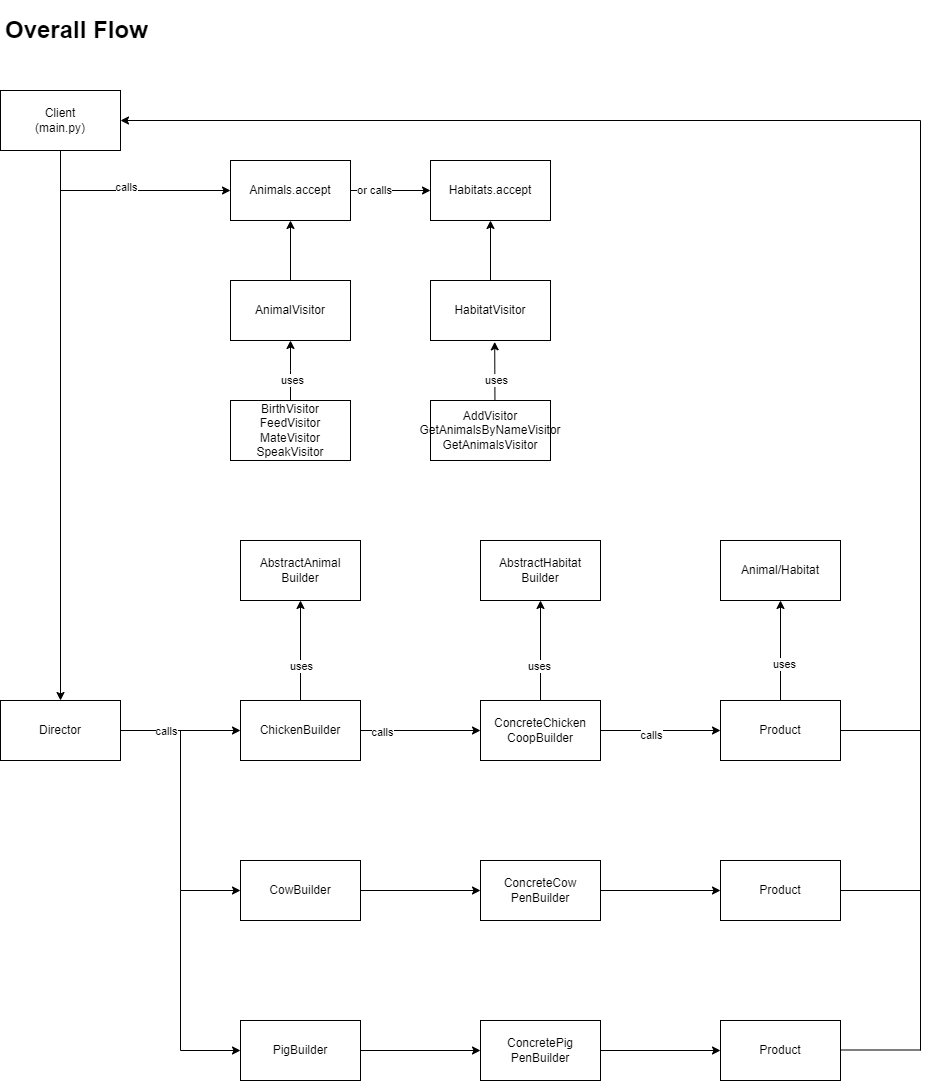

The diagram above was exported from draw.io. Its source (the exported page's mxGraphModel, read from the mxfile embedded in the PNG):
<mxGraphModel dx="1472" dy="2149" grid="1" gridSize="10" guides="1" tooltips="1" connect="1" arrows="1" fold="1" page="1" pageScale="1" pageWidth="850" pageHeight="1100" math="0" shadow="0">
  <root>
    <mxCell id="0" />
    <mxCell id="1" parent="0" />
    <mxCell id="cinIwJM0DV5q8mn64G3c-1" value="Director" style="rounded=0;whiteSpace=wrap;html=1;" vertex="1" parent="1">
      <mxGeometry y="290" width="120" height="60" as="geometry" />
    </mxCell>
    <mxCell id="cinIwJM0DV5q8mn64G3c-2" value="ChickenBuilder" style="rounded=0;whiteSpace=wrap;html=1;" vertex="1" parent="1">
      <mxGeometry x="240" y="290" width="120" height="60" as="geometry" />
    </mxCell>
    <mxCell id="cinIwJM0DV5q8mn64G3c-3" value="ConcreteChicken&lt;br&gt;CoopBuilder" style="rounded=0;whiteSpace=wrap;html=1;" vertex="1" parent="1">
      <mxGeometry x="480" y="290" width="120" height="60" as="geometry" />
    </mxCell>
    <mxCell id="cinIwJM0DV5q8mn64G3c-4" value="" style="endArrow=classic;html=1;rounded=0;exitX=1;exitY=0.5;exitDx=0;exitDy=0;entryX=0;entryY=0.5;entryDx=0;entryDy=0;" edge="1" parent="1" source="cinIwJM0DV5q8mn64G3c-1" target="cinIwJM0DV5q8mn64G3c-2">
      <mxGeometry width="50" height="50" relative="1" as="geometry">
        <mxPoint x="360" y="720" as="sourcePoint" />
        <mxPoint x="410" y="670" as="targetPoint" />
      </mxGeometry>
    </mxCell>
    <mxCell id="cinIwJM0DV5q8mn64G3c-5" value="calls" style="edgeLabel;html=1;align=center;verticalAlign=middle;resizable=0;points=[];" vertex="1" connectable="0" parent="cinIwJM0DV5q8mn64G3c-4">
      <mxGeometry x="-0.25" relative="1" as="geometry">
        <mxPoint as="offset" />
      </mxGeometry>
    </mxCell>
    <mxCell id="cinIwJM0DV5q8mn64G3c-6" value="" style="endArrow=classic;html=1;rounded=0;exitX=1;exitY=0.5;exitDx=0;exitDy=0;entryX=0;entryY=0.5;entryDx=0;entryDy=0;" edge="1" parent="1" source="cinIwJM0DV5q8mn64G3c-2" target="cinIwJM0DV5q8mn64G3c-3">
      <mxGeometry width="50" height="50" relative="1" as="geometry">
        <mxPoint x="360" y="720" as="sourcePoint" />
        <mxPoint x="410" y="670" as="targetPoint" />
      </mxGeometry>
    </mxCell>
    <mxCell id="cinIwJM0DV5q8mn64G3c-7" value="calls" style="edgeLabel;html=1;align=center;verticalAlign=middle;resizable=0;points=[];" vertex="1" connectable="0" parent="cinIwJM0DV5q8mn64G3c-6">
      <mxGeometry x="-0.65" y="-1" relative="1" as="geometry">
        <mxPoint as="offset" />
      </mxGeometry>
    </mxCell>
    <mxCell id="cinIwJM0DV5q8mn64G3c-8" value="" style="endArrow=classic;html=1;rounded=0;exitX=1;exitY=0.5;exitDx=0;exitDy=0;entryX=0;entryY=0.5;entryDx=0;entryDy=0;" edge="1" parent="1" source="cinIwJM0DV5q8mn64G3c-3" target="cinIwJM0DV5q8mn64G3c-10">
      <mxGeometry width="50" height="50" relative="1" as="geometry">
        <mxPoint x="360" y="710" as="sourcePoint" />
        <mxPoint x="540" y="450" as="targetPoint" />
      </mxGeometry>
    </mxCell>
    <mxCell id="cinIwJM0DV5q8mn64G3c-9" value="calls" style="edgeLabel;html=1;align=center;verticalAlign=middle;resizable=0;points=[];" vertex="1" connectable="0" parent="cinIwJM0DV5q8mn64G3c-8">
      <mxGeometry x="-0.1667" y="-4" relative="1" as="geometry">
        <mxPoint as="offset" />
      </mxGeometry>
    </mxCell>
    <mxCell id="cinIwJM0DV5q8mn64G3c-10" value="Product" style="rounded=0;whiteSpace=wrap;html=1;" vertex="1" parent="1">
      <mxGeometry x="720" y="290" width="120" height="60" as="geometry" />
    </mxCell>
    <mxCell id="cinIwJM0DV5q8mn64G3c-11" value="CowBuilder" style="rounded=0;whiteSpace=wrap;html=1;" vertex="1" parent="1">
      <mxGeometry x="240" y="450" width="120" height="60" as="geometry" />
    </mxCell>
    <mxCell id="cinIwJM0DV5q8mn64G3c-12" value="ConcreteCow&lt;br&gt;PenBuilder" style="rounded=0;whiteSpace=wrap;html=1;" vertex="1" parent="1">
      <mxGeometry x="480" y="450" width="120" height="60" as="geometry" />
    </mxCell>
    <mxCell id="cinIwJM0DV5q8mn64G3c-13" value="" style="endArrow=classic;html=1;rounded=0;exitX=1;exitY=0.5;exitDx=0;exitDy=0;entryX=0;entryY=0.5;entryDx=0;entryDy=0;" edge="1" parent="1" source="cinIwJM0DV5q8mn64G3c-11" target="cinIwJM0DV5q8mn64G3c-12">
      <mxGeometry width="50" height="50" relative="1" as="geometry">
        <mxPoint x="360" y="880" as="sourcePoint" />
        <mxPoint x="410" y="830" as="targetPoint" />
      </mxGeometry>
    </mxCell>
    <mxCell id="cinIwJM0DV5q8mn64G3c-14" value="" style="endArrow=classic;html=1;rounded=0;exitX=1;exitY=0.5;exitDx=0;exitDy=0;entryX=0;entryY=0.5;entryDx=0;entryDy=0;" edge="1" parent="1" source="cinIwJM0DV5q8mn64G3c-12" target="cinIwJM0DV5q8mn64G3c-15">
      <mxGeometry width="50" height="50" relative="1" as="geometry">
        <mxPoint x="360" y="870" as="sourcePoint" />
        <mxPoint x="540" y="610" as="targetPoint" />
      </mxGeometry>
    </mxCell>
    <mxCell id="cinIwJM0DV5q8mn64G3c-15" value="Product" style="rounded=0;whiteSpace=wrap;html=1;" vertex="1" parent="1">
      <mxGeometry x="720" y="450" width="120" height="60" as="geometry" />
    </mxCell>
    <mxCell id="cinIwJM0DV5q8mn64G3c-16" value="" style="endArrow=none;html=1;rounded=0;" edge="1" parent="1">
      <mxGeometry width="50" height="50" relative="1" as="geometry">
        <mxPoint x="180" y="480" as="sourcePoint" />
        <mxPoint x="180" y="320" as="targetPoint" />
      </mxGeometry>
    </mxCell>
    <mxCell id="cinIwJM0DV5q8mn64G3c-17" value="" style="endArrow=classic;html=1;rounded=0;entryX=0;entryY=0.5;entryDx=0;entryDy=0;" edge="1" parent="1" target="cinIwJM0DV5q8mn64G3c-11">
      <mxGeometry width="50" height="50" relative="1" as="geometry">
        <mxPoint x="180" y="480" as="sourcePoint" />
        <mxPoint x="410" y="660" as="targetPoint" />
      </mxGeometry>
    </mxCell>
    <mxCell id="cinIwJM0DV5q8mn64G3c-18" value="" style="endArrow=none;html=1;rounded=0;" edge="1" parent="1">
      <mxGeometry width="50" height="50" relative="1" as="geometry">
        <mxPoint x="180" y="640" as="sourcePoint" />
        <mxPoint x="180" y="480" as="targetPoint" />
      </mxGeometry>
    </mxCell>
    <mxCell id="cinIwJM0DV5q8mn64G3c-19" value="" style="endArrow=classic;html=1;rounded=0;entryX=0;entryY=0.5;entryDx=0;entryDy=0;" edge="1" parent="1">
      <mxGeometry width="50" height="50" relative="1" as="geometry">
        <mxPoint x="180" y="640" as="sourcePoint" />
        <mxPoint x="240" y="640" as="targetPoint" />
      </mxGeometry>
    </mxCell>
    <mxCell id="cinIwJM0DV5q8mn64G3c-20" value="PigBuilder" style="rounded=0;whiteSpace=wrap;html=1;" vertex="1" parent="1">
      <mxGeometry x="240" y="610" width="120" height="60" as="geometry" />
    </mxCell>
    <mxCell id="cinIwJM0DV5q8mn64G3c-21" value="ConcretePig&lt;br&gt;PenBuilder" style="rounded=0;whiteSpace=wrap;html=1;" vertex="1" parent="1">
      <mxGeometry x="480" y="610" width="120" height="60" as="geometry" />
    </mxCell>
    <mxCell id="cinIwJM0DV5q8mn64G3c-22" value="" style="endArrow=classic;html=1;rounded=0;exitX=1;exitY=0.5;exitDx=0;exitDy=0;entryX=0;entryY=0.5;entryDx=0;entryDy=0;" edge="1" parent="1" source="cinIwJM0DV5q8mn64G3c-20" target="cinIwJM0DV5q8mn64G3c-21">
      <mxGeometry width="50" height="50" relative="1" as="geometry">
        <mxPoint x="360" y="1040" as="sourcePoint" />
        <mxPoint x="410" y="990" as="targetPoint" />
      </mxGeometry>
    </mxCell>
    <mxCell id="cinIwJM0DV5q8mn64G3c-23" value="" style="endArrow=classic;html=1;rounded=0;exitX=1;exitY=0.5;exitDx=0;exitDy=0;entryX=0;entryY=0.5;entryDx=0;entryDy=0;" edge="1" parent="1" source="cinIwJM0DV5q8mn64G3c-21" target="cinIwJM0DV5q8mn64G3c-24">
      <mxGeometry width="50" height="50" relative="1" as="geometry">
        <mxPoint x="360" y="1030" as="sourcePoint" />
        <mxPoint x="540" y="770" as="targetPoint" />
      </mxGeometry>
    </mxCell>
    <mxCell id="cinIwJM0DV5q8mn64G3c-24" value="Product" style="rounded=0;whiteSpace=wrap;html=1;" vertex="1" parent="1">
      <mxGeometry x="720" y="610" width="120" height="60" as="geometry" />
    </mxCell>
    <mxCell id="cinIwJM0DV5q8mn64G3c-25" value="AbstractAnimal&lt;br&gt;Builder" style="rounded=0;whiteSpace=wrap;html=1;" vertex="1" parent="1">
      <mxGeometry x="240" y="130" width="120" height="60" as="geometry" />
    </mxCell>
    <mxCell id="cinIwJM0DV5q8mn64G3c-26" value="AbstractHabitat&lt;br&gt;Builder" style="rounded=0;whiteSpace=wrap;html=1;" vertex="1" parent="1">
      <mxGeometry x="480" y="130" width="120" height="60" as="geometry" />
    </mxCell>
    <mxCell id="cinIwJM0DV5q8mn64G3c-27" value="Animal/Habitat" style="rounded=0;whiteSpace=wrap;html=1;" vertex="1" parent="1">
      <mxGeometry x="720" y="130" width="120" height="60" as="geometry" />
    </mxCell>
    <mxCell id="cinIwJM0DV5q8mn64G3c-28" value="" style="endArrow=classic;html=1;rounded=0;entryX=0.5;entryY=1;entryDx=0;entryDy=0;exitX=0.5;exitY=0;exitDx=0;exitDy=0;" edge="1" parent="1" source="cinIwJM0DV5q8mn64G3c-2" target="cinIwJM0DV5q8mn64G3c-25">
      <mxGeometry width="50" height="50" relative="1" as="geometry">
        <mxPoint x="360" y="500" as="sourcePoint" />
        <mxPoint x="410" y="450" as="targetPoint" />
      </mxGeometry>
    </mxCell>
    <mxCell id="cinIwJM0DV5q8mn64G3c-29" value="uses" style="edgeLabel;html=1;align=center;verticalAlign=middle;resizable=0;points=[];" vertex="1" connectable="0" parent="cinIwJM0DV5q8mn64G3c-28">
      <mxGeometry x="-0.3" relative="1" as="geometry">
        <mxPoint as="offset" />
      </mxGeometry>
    </mxCell>
    <mxCell id="cinIwJM0DV5q8mn64G3c-30" value="" style="endArrow=classic;html=1;rounded=0;entryX=0.5;entryY=1;entryDx=0;entryDy=0;exitX=0.5;exitY=0;exitDx=0;exitDy=0;" edge="1" parent="1" source="cinIwJM0DV5q8mn64G3c-3" target="cinIwJM0DV5q8mn64G3c-26">
      <mxGeometry width="50" height="50" relative="1" as="geometry">
        <mxPoint x="360" y="500" as="sourcePoint" />
        <mxPoint x="410" y="450" as="targetPoint" />
      </mxGeometry>
    </mxCell>
    <mxCell id="cinIwJM0DV5q8mn64G3c-31" value="uses" style="edgeLabel;html=1;align=center;verticalAlign=middle;resizable=0;points=[];" vertex="1" connectable="0" parent="cinIwJM0DV5q8mn64G3c-30">
      <mxGeometry x="-0.3" y="2" relative="1" as="geometry">
        <mxPoint as="offset" />
      </mxGeometry>
    </mxCell>
    <mxCell id="cinIwJM0DV5q8mn64G3c-32" value="" style="endArrow=classic;html=1;rounded=0;entryX=0.5;entryY=1;entryDx=0;entryDy=0;" edge="1" parent="1" source="cinIwJM0DV5q8mn64G3c-10" target="cinIwJM0DV5q8mn64G3c-27">
      <mxGeometry width="50" height="50" relative="1" as="geometry">
        <mxPoint x="360" y="500" as="sourcePoint" />
        <mxPoint x="410" y="450" as="targetPoint" />
      </mxGeometry>
    </mxCell>
    <mxCell id="cinIwJM0DV5q8mn64G3c-33" value="uses" style="edgeLabel;html=1;align=center;verticalAlign=middle;resizable=0;points=[];" vertex="1" connectable="0" parent="cinIwJM0DV5q8mn64G3c-32">
      <mxGeometry x="-0.26" y="-3" relative="1" as="geometry">
        <mxPoint as="offset" />
      </mxGeometry>
    </mxCell>
    <mxCell id="cinIwJM0DV5q8mn64G3c-34" value="Client&lt;br&gt;(main.py)" style="rounded=0;whiteSpace=wrap;html=1;" vertex="1" parent="1">
      <mxGeometry y="-320" width="120" height="60" as="geometry" />
    </mxCell>
    <mxCell id="cinIwJM0DV5q8mn64G3c-35" value="" style="endArrow=classic;html=1;rounded=0;exitX=0.5;exitY=1;exitDx=0;exitDy=0;entryX=0.5;entryY=0;entryDx=0;entryDy=0;" edge="1" parent="1" source="cinIwJM0DV5q8mn64G3c-34" target="cinIwJM0DV5q8mn64G3c-1">
      <mxGeometry width="50" height="50" relative="1" as="geometry">
        <mxPoint x="400" y="560" as="sourcePoint" />
        <mxPoint x="450" y="510" as="targetPoint" />
      </mxGeometry>
    </mxCell>
    <mxCell id="cinIwJM0DV5q8mn64G3c-36" value="" style="endArrow=classic;html=1;rounded=0;entryX=1;entryY=0.5;entryDx=0;entryDy=0;" edge="1" parent="1" target="cinIwJM0DV5q8mn64G3c-34">
      <mxGeometry width="50" height="50" relative="1" as="geometry">
        <mxPoint x="920" y="-290" as="sourcePoint" />
        <mxPoint x="320" y="-290" as="targetPoint" />
      </mxGeometry>
    </mxCell>
    <mxCell id="cinIwJM0DV5q8mn64G3c-37" value="" style="endArrow=none;html=1;rounded=0;exitX=1;exitY=0.5;exitDx=0;exitDy=0;" edge="1" parent="1" source="cinIwJM0DV5q8mn64G3c-10">
      <mxGeometry width="50" height="50" relative="1" as="geometry">
        <mxPoint x="970" y="270" as="sourcePoint" />
        <mxPoint x="920" y="320" as="targetPoint" />
      </mxGeometry>
    </mxCell>
    <mxCell id="cinIwJM0DV5q8mn64G3c-38" value="" style="endArrow=none;html=1;rounded=0;" edge="1" parent="1">
      <mxGeometry width="50" height="50" relative="1" as="geometry">
        <mxPoint x="920" y="-290" as="sourcePoint" />
        <mxPoint x="920" y="640" as="targetPoint" />
      </mxGeometry>
    </mxCell>
    <mxCell id="cinIwJM0DV5q8mn64G3c-40" value="" style="endArrow=none;html=1;rounded=0;entryX=1;entryY=0.5;entryDx=0;entryDy=0;" edge="1" parent="1" target="cinIwJM0DV5q8mn64G3c-15">
      <mxGeometry width="50" height="50" relative="1" as="geometry">
        <mxPoint x="920" y="480" as="sourcePoint" />
        <mxPoint x="450" y="200" as="targetPoint" />
      </mxGeometry>
    </mxCell>
    <mxCell id="cinIwJM0DV5q8mn64G3c-41" value="" style="endArrow=none;html=1;rounded=0;entryX=1;entryY=0.5;entryDx=0;entryDy=0;" edge="1" parent="1">
      <mxGeometry width="50" height="50" relative="1" as="geometry">
        <mxPoint x="920" y="639.5" as="sourcePoint" />
        <mxPoint x="840" y="639.5" as="targetPoint" />
      </mxGeometry>
    </mxCell>
    <mxCell id="XCLqWjnSfHT4SIgIXDkE-1" value="AnimalVisitor" style="rounded=0;whiteSpace=wrap;html=1;" vertex="1" parent="1">
      <mxGeometry x="230" y="-130" width="120" height="60" as="geometry" />
    </mxCell>
    <mxCell id="XCLqWjnSfHT4SIgIXDkE-2" value="HabitatVisitor" style="rounded=0;whiteSpace=wrap;html=1;" vertex="1" parent="1">
      <mxGeometry x="430" y="-130" width="120" height="60" as="geometry" />
    </mxCell>
    <mxCell id="XCLqWjnSfHT4SIgIXDkE-3" value="BirthVisitor&lt;br&gt;FeedVisitor&lt;br&gt;MateVisitor&lt;br&gt;SpeakVisitor" style="rounded=0;whiteSpace=wrap;html=1;" vertex="1" parent="1">
      <mxGeometry x="230" y="-10" width="120" height="60" as="geometry" />
    </mxCell>
    <mxCell id="XCLqWjnSfHT4SIgIXDkE-4" value="AddVisitor&lt;br&gt;GetAnimalsByNameVisitor&lt;br&gt;GetAnimalsVisitor" style="rounded=0;whiteSpace=wrap;html=1;" vertex="1" parent="1">
      <mxGeometry x="430" y="-10" width="120" height="60" as="geometry" />
    </mxCell>
    <mxCell id="XCLqWjnSfHT4SIgIXDkE-5" value="" style="endArrow=classic;html=1;rounded=0;entryX=0.5;entryY=1;entryDx=0;entryDy=0;exitX=0.5;exitY=0;exitDx=0;exitDy=0;" edge="1" parent="1" source="XCLqWjnSfHT4SIgIXDkE-3" target="XCLqWjnSfHT4SIgIXDkE-1">
      <mxGeometry width="50" height="50" relative="1" as="geometry">
        <mxPoint x="590" y="60" as="sourcePoint" />
        <mxPoint x="640" y="10" as="targetPoint" />
        <Array as="points">
          <mxPoint x="290" y="-40" />
        </Array>
      </mxGeometry>
    </mxCell>
    <mxCell id="XCLqWjnSfHT4SIgIXDkE-6" value="uses" style="edgeLabel;html=1;align=center;verticalAlign=middle;resizable=0;points=[];" vertex="1" connectable="0" parent="XCLqWjnSfHT4SIgIXDkE-5">
      <mxGeometry x="-0.3" y="-1" relative="1" as="geometry">
        <mxPoint as="offset" />
      </mxGeometry>
    </mxCell>
    <mxCell id="XCLqWjnSfHT4SIgIXDkE-7" value="" style="endArrow=classic;html=1;rounded=0;entryX=0.535;entryY=1.023;entryDx=0;entryDy=0;exitX=0.537;exitY=-0.001;exitDx=0;exitDy=0;entryPerimeter=0;exitPerimeter=0;" edge="1" parent="1" source="XCLqWjnSfHT4SIgIXDkE-4" target="XCLqWjnSfHT4SIgIXDkE-2">
      <mxGeometry width="50" height="50" relative="1" as="geometry">
        <mxPoint x="220" as="sourcePoint" />
        <mxPoint x="220" y="-60" as="targetPoint" />
        <Array as="points" />
      </mxGeometry>
    </mxCell>
    <mxCell id="XCLqWjnSfHT4SIgIXDkE-8" value="uses" style="edgeLabel;html=1;align=center;verticalAlign=middle;resizable=0;points=[];" vertex="1" connectable="0" parent="XCLqWjnSfHT4SIgIXDkE-7">
      <mxGeometry x="-0.3" y="-1" relative="1" as="geometry">
        <mxPoint as="offset" />
      </mxGeometry>
    </mxCell>
    <mxCell id="XCLqWjnSfHT4SIgIXDkE-9" value="Animals.accept" style="rounded=0;whiteSpace=wrap;html=1;" vertex="1" parent="1">
      <mxGeometry x="230" y="-250" width="120" height="60" as="geometry" />
    </mxCell>
    <mxCell id="XCLqWjnSfHT4SIgIXDkE-10" value="" style="endArrow=classic;html=1;rounded=0;entryX=0.5;entryY=1;entryDx=0;entryDy=0;exitX=0.5;exitY=0;exitDx=0;exitDy=0;" edge="1" parent="1" source="XCLqWjnSfHT4SIgIXDkE-1" target="XCLqWjnSfHT4SIgIXDkE-9">
      <mxGeometry width="50" height="50" relative="1" as="geometry">
        <mxPoint x="640" y="-120" as="sourcePoint" />
        <mxPoint x="690" y="-170" as="targetPoint" />
      </mxGeometry>
    </mxCell>
    <mxCell id="XCLqWjnSfHT4SIgIXDkE-11" value="Habitats.accept" style="rounded=0;whiteSpace=wrap;html=1;" vertex="1" parent="1">
      <mxGeometry x="430" y="-250" width="120" height="60" as="geometry" />
    </mxCell>
    <mxCell id="XCLqWjnSfHT4SIgIXDkE-12" value="" style="endArrow=classic;html=1;rounded=0;entryX=0.5;entryY=1;entryDx=0;entryDy=0;exitX=0.5;exitY=0;exitDx=0;exitDy=0;" edge="1" parent="1" source="XCLqWjnSfHT4SIgIXDkE-2" target="XCLqWjnSfHT4SIgIXDkE-11">
      <mxGeometry width="50" height="50" relative="1" as="geometry">
        <mxPoint x="575" y="-120" as="sourcePoint" />
        <mxPoint x="625" y="-170" as="targetPoint" />
      </mxGeometry>
    </mxCell>
    <mxCell id="XCLqWjnSfHT4SIgIXDkE-13" value="" style="endArrow=classic;html=1;rounded=0;entryX=0;entryY=0.5;entryDx=0;entryDy=0;" edge="1" parent="1" target="XCLqWjnSfHT4SIgIXDkE-9">
      <mxGeometry width="50" height="50" relative="1" as="geometry">
        <mxPoint x="60" y="-220" as="sourcePoint" />
        <mxPoint x="450" y="100" as="targetPoint" />
      </mxGeometry>
    </mxCell>
    <mxCell id="XCLqWjnSfHT4SIgIXDkE-15" value="calls" style="edgeLabel;html=1;align=center;verticalAlign=middle;resizable=0;points=[];" vertex="1" connectable="0" parent="XCLqWjnSfHT4SIgIXDkE-13">
      <mxGeometry x="-0.2353" y="4" relative="1" as="geometry">
        <mxPoint as="offset" />
      </mxGeometry>
    </mxCell>
    <mxCell id="XCLqWjnSfHT4SIgIXDkE-14" value="" style="endArrow=classic;html=1;rounded=0;exitX=1;exitY=0.5;exitDx=0;exitDy=0;" edge="1" parent="1" source="XCLqWjnSfHT4SIgIXDkE-9" target="XCLqWjnSfHT4SIgIXDkE-11">
      <mxGeometry width="50" height="50" relative="1" as="geometry">
        <mxPoint x="400" y="150" as="sourcePoint" />
        <mxPoint x="450" y="100" as="targetPoint" />
      </mxGeometry>
    </mxCell>
    <mxCell id="XCLqWjnSfHT4SIgIXDkE-16" value="or calls" style="edgeLabel;html=1;align=center;verticalAlign=middle;resizable=0;points=[];" vertex="1" connectable="0" parent="XCLqWjnSfHT4SIgIXDkE-14">
      <mxGeometry x="-0.425" y="1" relative="1" as="geometry">
        <mxPoint as="offset" />
      </mxGeometry>
    </mxCell>
    <mxCell id="XCLqWjnSfHT4SIgIXDkE-17" value="&lt;h1&gt;Overall Flow&lt;/h1&gt;" style="text;html=1;strokeColor=none;fillColor=none;spacing=5;spacingTop=-20;whiteSpace=wrap;overflow=hidden;rounded=0;" vertex="1" parent="1">
      <mxGeometry y="-400" width="190" height="120" as="geometry" />
    </mxCell>
  </root>
</mxGraphModel>